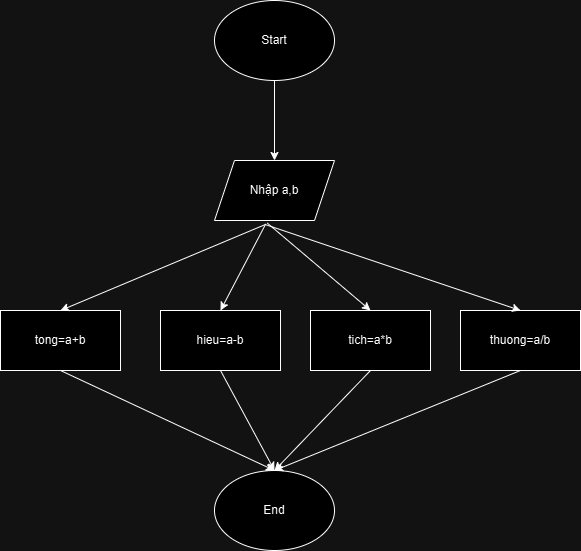

The diagram above was exported from draw.io. Its source (the exported page's mxGraphModel, read from the mxfile embedded in the PNG):
<mxGraphModel dx="1050" dy="653" grid="1" gridSize="10" guides="1" tooltips="1" connect="1" arrows="1" fold="1" page="1" pageScale="1" pageWidth="827" pageHeight="1169" math="0" shadow="0">
  <root>
    <mxCell id="0" />
    <mxCell id="1" parent="0" />
    <mxCell id="MNVhtfx_H9rmOaq6CDv8-1" value="Start" style="ellipse;whiteSpace=wrap;html=1;" vertex="1" parent="1">
      <mxGeometry x="354" width="120" height="80" as="geometry" />
    </mxCell>
    <mxCell id="MNVhtfx_H9rmOaq6CDv8-2" value="Nhập a,b" style="shape=parallelogram;perimeter=parallelogramPerimeter;whiteSpace=wrap;html=1;fixedSize=1;" vertex="1" parent="1">
      <mxGeometry x="354" y="160" width="120" height="60" as="geometry" />
    </mxCell>
    <mxCell id="MNVhtfx_H9rmOaq6CDv8-3" value="tong=a+b" style="rounded=0;whiteSpace=wrap;html=1;" vertex="1" parent="1">
      <mxGeometry x="140" y="310" width="120" height="60" as="geometry" />
    </mxCell>
    <mxCell id="MNVhtfx_H9rmOaq6CDv8-4" value="hieu=a-b" style="rounded=0;whiteSpace=wrap;html=1;" vertex="1" parent="1">
      <mxGeometry x="300" y="310" width="120" height="60" as="geometry" />
    </mxCell>
    <mxCell id="MNVhtfx_H9rmOaq6CDv8-5" value="tich=a*b" style="rounded=0;whiteSpace=wrap;html=1;" vertex="1" parent="1">
      <mxGeometry x="450" y="310" width="120" height="60" as="geometry" />
    </mxCell>
    <mxCell id="MNVhtfx_H9rmOaq6CDv8-6" value="thuong=a/b" style="rounded=0;whiteSpace=wrap;html=1;" vertex="1" parent="1">
      <mxGeometry x="600" y="310" width="120" height="60" as="geometry" />
    </mxCell>
    <mxCell id="MNVhtfx_H9rmOaq6CDv8-7" value="" style="endArrow=classic;html=1;rounded=0;exitX=0.42;exitY=1.07;exitDx=0;exitDy=0;exitPerimeter=0;entryX=0.5;entryY=0;entryDx=0;entryDy=0;" edge="1" parent="1" source="MNVhtfx_H9rmOaq6CDv8-2" target="MNVhtfx_H9rmOaq6CDv8-3">
      <mxGeometry width="50" height="50" relative="1" as="geometry">
        <mxPoint x="390" y="350" as="sourcePoint" />
        <mxPoint x="440" y="300" as="targetPoint" />
      </mxGeometry>
    </mxCell>
    <mxCell id="MNVhtfx_H9rmOaq6CDv8-8" value="" style="endArrow=classic;html=1;rounded=0;exitX=0.427;exitY=1.057;exitDx=0;exitDy=0;exitPerimeter=0;entryX=0.5;entryY=0;entryDx=0;entryDy=0;" edge="1" parent="1" source="MNVhtfx_H9rmOaq6CDv8-2" target="MNVhtfx_H9rmOaq6CDv8-4">
      <mxGeometry width="50" height="50" relative="1" as="geometry">
        <mxPoint x="390" y="350" as="sourcePoint" />
        <mxPoint x="440" y="300" as="targetPoint" />
      </mxGeometry>
    </mxCell>
    <mxCell id="MNVhtfx_H9rmOaq6CDv8-9" value="" style="endArrow=classic;html=1;rounded=0;exitX=0.44;exitY=1.043;exitDx=0;exitDy=0;exitPerimeter=0;entryX=0.5;entryY=0;entryDx=0;entryDy=0;" edge="1" parent="1" source="MNVhtfx_H9rmOaq6CDv8-2" target="MNVhtfx_H9rmOaq6CDv8-5">
      <mxGeometry width="50" height="50" relative="1" as="geometry">
        <mxPoint x="390" y="350" as="sourcePoint" />
        <mxPoint x="440" y="300" as="targetPoint" />
      </mxGeometry>
    </mxCell>
    <mxCell id="MNVhtfx_H9rmOaq6CDv8-10" value="" style="endArrow=classic;html=1;rounded=0;exitX=0.427;exitY=1.07;exitDx=0;exitDy=0;exitPerimeter=0;entryX=0.5;entryY=0;entryDx=0;entryDy=0;" edge="1" parent="1" source="MNVhtfx_H9rmOaq6CDv8-2" target="MNVhtfx_H9rmOaq6CDv8-6">
      <mxGeometry width="50" height="50" relative="1" as="geometry">
        <mxPoint x="390" y="350" as="sourcePoint" />
        <mxPoint x="440" y="300" as="targetPoint" />
      </mxGeometry>
    </mxCell>
    <mxCell id="MNVhtfx_H9rmOaq6CDv8-11" value="End" style="ellipse;whiteSpace=wrap;html=1;" vertex="1" parent="1">
      <mxGeometry x="354" y="470" width="120" height="80" as="geometry" />
    </mxCell>
    <mxCell id="MNVhtfx_H9rmOaq6CDv8-12" value="" style="endArrow=classic;html=1;rounded=0;exitX=0.5;exitY=1;exitDx=0;exitDy=0;entryX=0.5;entryY=0;entryDx=0;entryDy=0;" edge="1" parent="1" source="MNVhtfx_H9rmOaq6CDv8-3" target="MNVhtfx_H9rmOaq6CDv8-11">
      <mxGeometry width="50" height="50" relative="1" as="geometry">
        <mxPoint x="390" y="450" as="sourcePoint" />
        <mxPoint x="440" y="400" as="targetPoint" />
      </mxGeometry>
    </mxCell>
    <mxCell id="MNVhtfx_H9rmOaq6CDv8-13" value="" style="endArrow=classic;html=1;rounded=0;exitX=0.5;exitY=1;exitDx=0;exitDy=0;entryX=0.5;entryY=0;entryDx=0;entryDy=0;" edge="1" parent="1" source="MNVhtfx_H9rmOaq6CDv8-4" target="MNVhtfx_H9rmOaq6CDv8-11">
      <mxGeometry width="50" height="50" relative="1" as="geometry">
        <mxPoint x="390" y="450" as="sourcePoint" />
        <mxPoint x="440" y="400" as="targetPoint" />
      </mxGeometry>
    </mxCell>
    <mxCell id="MNVhtfx_H9rmOaq6CDv8-14" value="" style="endArrow=classic;html=1;rounded=0;exitX=0.5;exitY=1;exitDx=0;exitDy=0;entryX=0.5;entryY=0;entryDx=0;entryDy=0;" edge="1" parent="1" source="MNVhtfx_H9rmOaq6CDv8-5" target="MNVhtfx_H9rmOaq6CDv8-11">
      <mxGeometry width="50" height="50" relative="1" as="geometry">
        <mxPoint x="390" y="450" as="sourcePoint" />
        <mxPoint x="440" y="400" as="targetPoint" />
      </mxGeometry>
    </mxCell>
    <mxCell id="MNVhtfx_H9rmOaq6CDv8-15" value="" style="endArrow=classic;html=1;rounded=0;entryX=0.5;entryY=0;entryDx=0;entryDy=0;exitX=0.5;exitY=1;exitDx=0;exitDy=0;" edge="1" parent="1" source="MNVhtfx_H9rmOaq6CDv8-6" target="MNVhtfx_H9rmOaq6CDv8-11">
      <mxGeometry width="50" height="50" relative="1" as="geometry">
        <mxPoint x="390" y="450" as="sourcePoint" />
        <mxPoint x="440" y="400" as="targetPoint" />
      </mxGeometry>
    </mxCell>
    <mxCell id="MNVhtfx_H9rmOaq6CDv8-16" value="" style="endArrow=classic;html=1;rounded=0;exitX=0.5;exitY=1;exitDx=0;exitDy=0;entryX=0.5;entryY=0;entryDx=0;entryDy=0;" edge="1" parent="1" source="MNVhtfx_H9rmOaq6CDv8-1" target="MNVhtfx_H9rmOaq6CDv8-2">
      <mxGeometry width="50" height="50" relative="1" as="geometry">
        <mxPoint x="390" y="250" as="sourcePoint" />
        <mxPoint x="440" y="200" as="targetPoint" />
      </mxGeometry>
    </mxCell>
  </root>
</mxGraphModel>